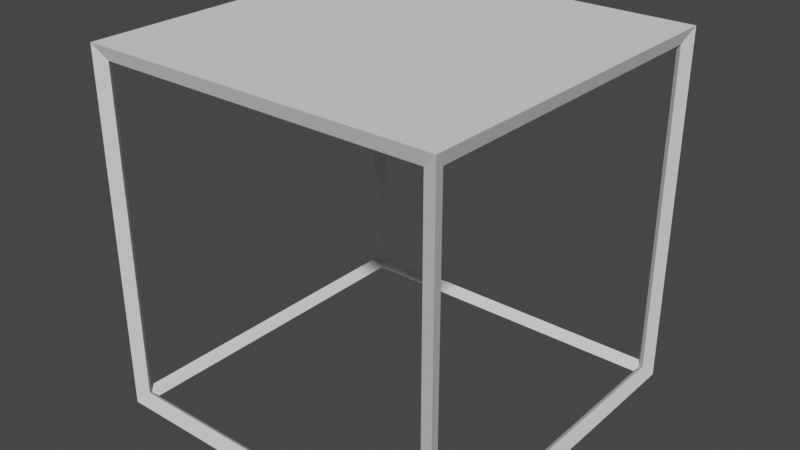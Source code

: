 # Source: Table.blend  (saved by Blender 3.6.13; exported with 4.5.12 LTS)
import bpy
from mathutils import Matrix  # noqa: F401  (used for matrix-valued properties, if any)

bpy.ops.wm.read_factory_settings(use_empty=True)
scene = bpy.context.scene
scene.name = 'Scene'

# ---- collections
col_collection = bpy.data.collections.new('Collection'); scene.collection.children.link(col_collection)

# ---- world
world_world = bpy.data.worlds.new('World'); scene.world = world_world
world_world.use_nodes = True; world_world.node_tree.nodes.clear()
_N = world_world.node_tree.nodes; _L = world_world.node_tree.links
n0 = _N.new('ShaderNodeOutputWorld'); n0.name = 'World Output'; n0.location = (300, 300)
n1 = _N.new('ShaderNodeBackground'); n1.name = 'Background'; n1.location = (10, 300)
n1.inputs[0].default_value = (0.05088, 0.05088, 0.05088, 1.0)
_L.new(n1.outputs[0], n0.inputs[0])
n0.is_active_output = True
world_world.color = (0.05088, 0.05088, 0.05088)
world_world.use_sun_shadow = False
world_world.sun_shadow_jitter_overblur = 0.0

# ---- meshes
me_cube_001 = bpy.data.meshes.new('Cube.001')
me_cube_001.from_pydata([(-0.4711, 0.4711, 0.4711), (-0.5, 0.5, 0.5), (-0.4711, 0.4711, -0.4711), (-0.5, 0.5, -0.5), (-0.4711, -0.4711, 0.4711), (-0.5, -0.5, 0.5), (0.4711, 0.4711, 0.4711), (0.5, 0.5, 0.5), (0.4711, 0.4711, -0.4711), (0.5, 0.5, -0.5), (0.4711, -0.4711, 0.4711), (0.5, -0.5, 0.5), (0.4711, -0.4711, -0.4711), (0.5, -0.5, -0.5), (-0.4711, -0.4711, -0.4711), (-0.5, -0.5, -0.5), (-0.4606, 0.4606, -0.4856), (0.4606, 0.4606, -0.4856), (0.4606, -0.4606, -0.4856), (-0.4606, -0.4606, -0.4856), (0.4856, 0.4606, -0.4606), (0.4856, 0.4606, 0.4606), (0.4856, -0.4606, 0.4606), (0.4856, -0.4606, -0.4606), (0.4606, 0.4606, 0.4856), (-0.4606, 0.4606, 0.4856), (-0.4606, -0.4606, 0.4856), (0.4606, -0.4606, 0.4856), (0.4606, -0.4856, -0.4606), (0.4606, -0.4856, 0.4606), (-0.4606, -0.4856, 0.4606), (-0.4606, -0.4856, -0.4606), (-0.4606, 0.4856, -0.4606), (-0.4606, 0.4856, 0.4606), (0.4606, 0.4856, 0.4606), (0.4606, 0.4856, -0.4606), (-0.4856, -0.4606, -0.4606), (-0.4856, -0.4606, 0.4606), (-0.4856, 0.4606, 0.4606), (-0.4856, 0.4606, -0.4606)], [], [(16, 17, 8, 2), (17, 16, 3, 9), (17, 18, 12, 8), (18, 17, 9, 13), (18, 19, 14, 12), (19, 18, 13, 15), (19, 16, 2, 14), (16, 19, 15, 3), (20, 21, 6, 8), (21, 20, 9, 7), (21, 22, 10, 6), (22, 21, 7, 11), (22, 23, 12, 10), (23, 22, 11, 13), (23, 20, 8, 12), (20, 23, 13, 9), (6, 10, 4, 0), (28, 29, 10, 12), (29, 28, 13, 11), (29, 30, 4, 10), (30, 29, 11, 5), (30, 31, 14, 4), (31, 30, 5, 15), (31, 28, 12, 14), (28, 31, 15, 13), (32, 33, 0, 2), (33, 32, 3, 1), (33, 34, 6, 0), (34, 33, 1, 7), (34, 35, 8, 6), (35, 34, 7, 9), (35, 32, 2, 8), (32, 35, 9, 3), (36, 37, 4, 14), (37, 36, 15, 5), (37, 38, 0, 4), (38, 37, 5, 1), (38, 39, 2, 0), (39, 38, 1, 3), (39, 36, 14, 2), (36, 39, 3, 15), (11, 7, 1, 5)])
_uv = me_cube_001.uv_layers.new(name='UVMap')
_uv.uv.foreach_set('vector', [0.375, 0.0, 0.625, 0.0, 0.625, 0.0, 0.375, 0.0, 0.625, 0.0, 0.375, 0.0, 0.375, 0.0, 0.625, 0.0, 0.625, 0.0, 0.625, 0.25, 0.625, 0.25, 0.625, 0.0, 0.625, 0.25, 0.625, 0.0, 0.625, 0.0, 0.625, 0.25, 0.625, 0.25, 0.375, 0.25, 0.375, 0.25, 0.625, 0.25, 0.375, 0.25, 0.625, 0.25, 0.625, 0.25, 0.375, 0.25, 0.375, 0.25, 0.375, 0.0, 0.375, 0.0, 0.375, 0.25, 0.375, 0.0, 0.375, 0.25, 0.375, 0.25, 0.375, 0.0, 0.375, 0.25, 0.625, 0.25, 0.625, 0.25, 0.375, 0.25, 0.625, 0.25, 0.375, 0.25, 0.375, 0.25, 0.625, 0.25, 0.625, 0.25, 0.625, 0.5, 0.625, 0.5, 0.625, 0.25, 0.625, 0.5, 0.625, 0.25, 0.625, 0.25, 0.625, 0.5, 0.625, 0.5, 0.375, 0.5, 0.375, 0.5, 0.625, 0.5, 0.375, 0.5, 0.625, 0.5, 0.625, 0.5, 0.375, 0.5, 0.375, 0.5, 0.375, 0.25, 0.375, 0.25, 0.375, 0.5, 0.375, 0.25, 0.375, 0.5, 0.375, 0.5, 0.375, 0.25, 0.375, 0.75, 0.625, 0.75, 0.875, 0.5, 0.375, 0.5, 0.375, 0.75, 0.625, 0.75, 0.625, 0.75, 0.375, 0.75, 0.625, 0.75, 0.375, 0.75, 0.375, 0.75, 0.625, 0.75, 0.625, 0.75, 0.625, 1.0, 0.625, 1.0, 0.625, 0.75, 0.625, 1.0, 0.625, 0.75, 0.625, 0.75, 0.625, 1.0, 0.625, 1.0, 0.375, 1.0, 0.375, 1.0, 0.625, 1.0, 0.375, 1.0, 0.625, 1.0, 0.625, 1.0, 0.375, 1.0, 0.375, 1.0, 0.375, 0.75, 0.375, 0.75, 0.375, 1.0, 0.375, 0.75, 0.375, 1.0, 0.375, 1.0, 0.375, 0.75, 0.125, 0.5, 0.375, 0.5, 0.375, 0.5, 0.125, 0.5, 0.375, 0.5, 0.125, 0.5, 0.125, 0.5, 0.375, 0.5, 0.375, 0.5, 0.375, 0.75, 0.375, 0.75, 0.375, 0.5, 0.375, 0.75, 0.375, 0.5, 0.375, 0.5, 0.375, 0.75, 0.375, 0.75, 0.125, 0.75, 0.125, 0.75, 0.375, 0.75, 0.125, 0.75, 0.375, 0.75, 0.375, 0.75, 0.125, 0.75, 0.125, 0.75, 0.125, 0.5, 0.125, 0.5, 0.125, 0.75, 0.125, 0.5, 0.125, 0.75, 0.125, 0.75, 0.125, 0.5, 0.625, 0.5, 0.875, 0.5, 0.875, 0.5, 0.625, 0.5, 0.875, 0.5, 0.625, 0.5, 0.625, 0.5, 0.875, 0.5, 0.875, 0.5, 0.875, 0.75, 0.875, 0.75, 0.875, 0.5, 0.875, 0.75, 0.875, 0.5, 0.875, 0.5, 0.875, 0.75, 0.875, 0.75, 0.625, 0.75, 0.625, 0.75, 0.875, 0.75, 0.625, 0.75, 0.875, 0.75, 0.875, 0.75, 0.625, 0.75, 0.625, 0.75, 0.625, 0.5, 0.625, 0.5, 0.625, 0.75, 0.625, 0.5, 0.625, 0.75, 0.625, 0.75, 0.625, 0.5, 0.625, 0.75, 0.375, 0.75, 0.875, 0.75, 0.625, 1.0])
me_cube_001.update()

# ---- objects
ob_cube = bpy.data.objects.new('Cube', me_cube_001)

# ---- transforms, parenting, visibility, modifiers, constraints
ob_cube.location = (0.0, 0.0, 0.0)

# ---- collection membership
col_collection.objects.link(ob_cube)

# ---- scene / render settings (as saved in the file)
scene.frame_start = 1; scene.frame_end = 250; scene.frame_set(1)
scene.render.engine = 'BLENDER_EEVEE_NEXT'
scene.cycles.sampling_pattern = 'TABULATED_SOBOL'
scene.view_settings.view_transform = 'Filmic'
bpy.context.view_layer.update()

# ---- added for rendering (the .blend has no active camera and no usable light): camera, sun
cam_auto = bpy.data.cameras.new('AutoCamera')
cam_auto.lens = 50.0
cam_auto.sensor_width = 36.0
cam_auto.clip_end = 1000.0
ob_auto_camera = bpy.data.objects.new('AutoCamera', cam_auto)
scene.collection.objects.link(ob_auto_camera)
ob_auto_camera.location = (1.60254, -1.92304, 1.28203)
ob_auto_camera.rotation_euler = (1.09748, -7.21219e-08, 0.694738)
scene.camera = ob_auto_camera
light_auto_sun = bpy.data.lights.new('AutoSun', 'SUN')
light_auto_sun.energy = 3.0
light_auto_sun.angle = 0.0523599
ob_auto_sun = bpy.data.objects.new('AutoSun', light_auto_sun)
scene.collection.objects.link(ob_auto_sun)
ob_auto_sun.rotation_euler = (0.872665, 0.174533, 0.523599)
bpy.context.view_layer.update()
